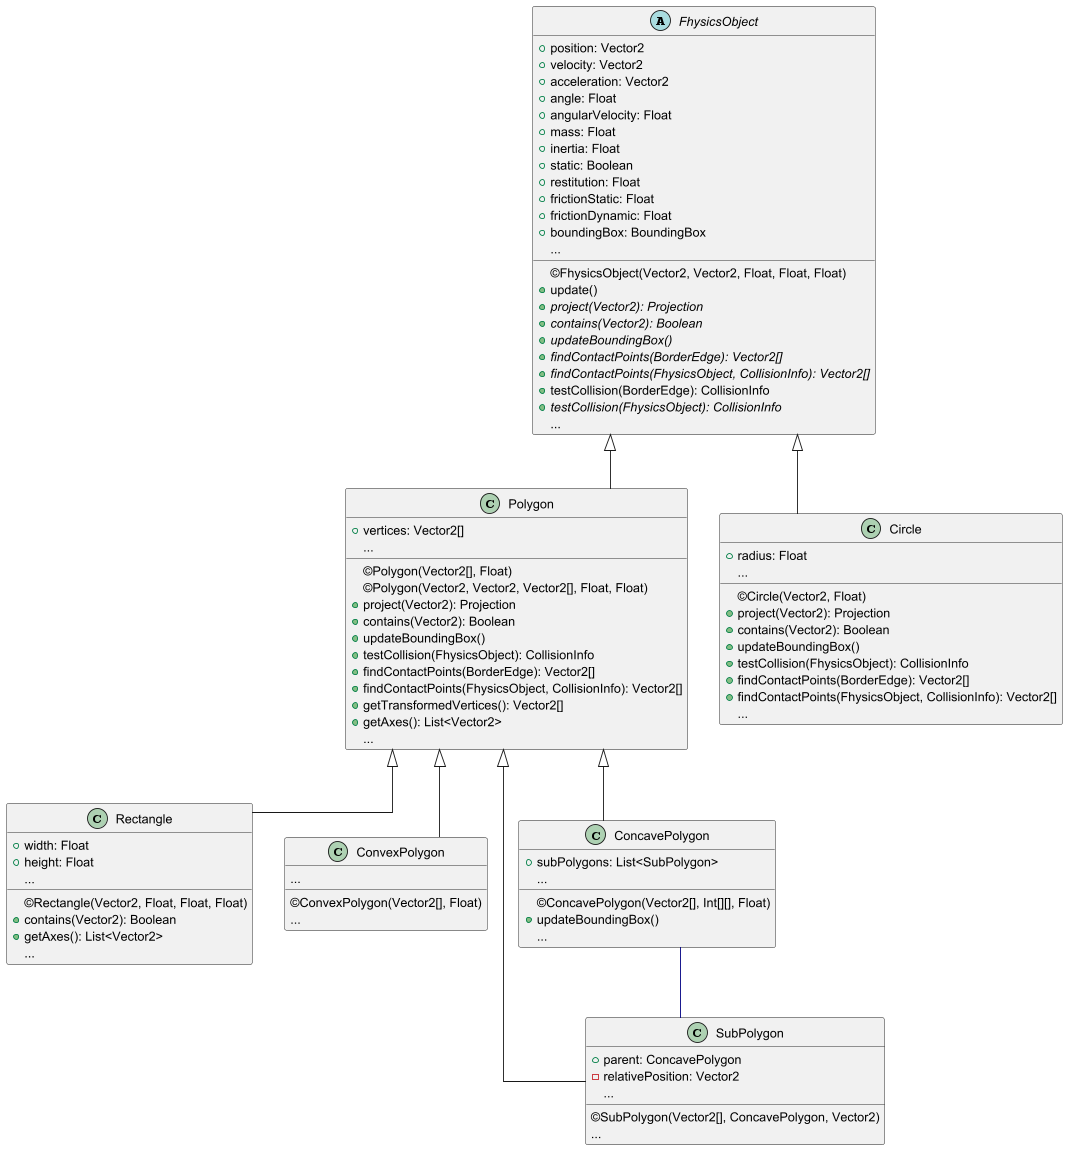

The diagram above was rendered by PlantUML. Its source (embedded in the PNG):
@startuml

top to bottom direction
skinparam linetype ortho

abstract class FhysicsObject {
    + position: Vector2
    + velocity: Vector2
    + acceleration: Vector2
    + angle: Float
    + angularVelocity: Float
    + mass: Float
    + inertia: Float
    + static: Boolean
    + restitution: Float
    + frictionStatic: Float
    + frictionDynamic: Float
    + boundingBox: BoundingBox
    {field} ...
    ©FhysicsObject(Vector2, Vector2, Float, Float, Float)
    + update()
    {abstract} + project(Vector2): Projection
    {abstract} + contains(Vector2): Boolean
    {abstract} + updateBoundingBox()
    {abstract} + findContactPoints(BorderEdge): Vector2[]
    {abstract} + findContactPoints(FhysicsObject, CollisionInfo): Vector2[]
    + testCollision(BorderEdge): CollisionInfo
    {abstract} + testCollision(FhysicsObject): CollisionInfo
    {method} ...
}

class Circle {
    + radius: Float
    {field} ...
    ©Circle(Vector2, Float)
    + project(Vector2): Projection
    + contains(Vector2): Boolean
    + updateBoundingBox()
    + testCollision(FhysicsObject): CollisionInfo
    + findContactPoints(BorderEdge): Vector2[]
    + findContactPoints(FhysicsObject, CollisionInfo): Vector2[]
    {method} ...
}

class Polygon {
    + vertices: Vector2[]
    {field} ...
    ©Polygon(Vector2[], Float)
    ©Polygon(Vector2, Vector2, Vector2[], Float, Float)
    + project(Vector2): Projection
    + contains(Vector2): Boolean
    + updateBoundingBox()
    + testCollision(FhysicsObject): CollisionInfo
    + findContactPoints(BorderEdge): Vector2[]
    + findContactPoints(FhysicsObject, CollisionInfo): Vector2[]
    + getTransformedVertices(): Vector2[]
    + getAxes(): List<Vector2>
    {method} ...
}

class Rectangle {
    + width: Float
    + height: Float
    {field} ...
    ©Rectangle(Vector2, Float, Float, Float)
    + contains(Vector2): Boolean
    + getAxes(): List<Vector2>
    {method} ...
}

class ConvexPolygon {
    {field} ...
    ©ConvexPolygon(Vector2[], Float)
    {method} ...
}

class ConcavePolygon {
    + subPolygons: List<SubPolygon>
    {field} ...
    ©ConcavePolygon(Vector2[], Int[][], Float)
    + updateBoundingBox()
    {method} ...
}

class SubPolygon {
    + parent: ConcavePolygon
    - relativePosition: Vector2
    {field} ...
    ©SubPolygon(Vector2[], ConcavePolygon, Vector2)
    {method} ...
}

'[#000082]
Circle             -u-|>  FhysicsObject
ConcavePolygon     -u-|>  Polygon
ConvexPolygon      -u-|>  Polygon
Polygon            -u-|>  FhysicsObject
Rectangle          -u-|>  Polygon
SubPolygon         -u-|>  Polygon
ConcavePolygon     -[#000082]- SubPolygon
@enduml